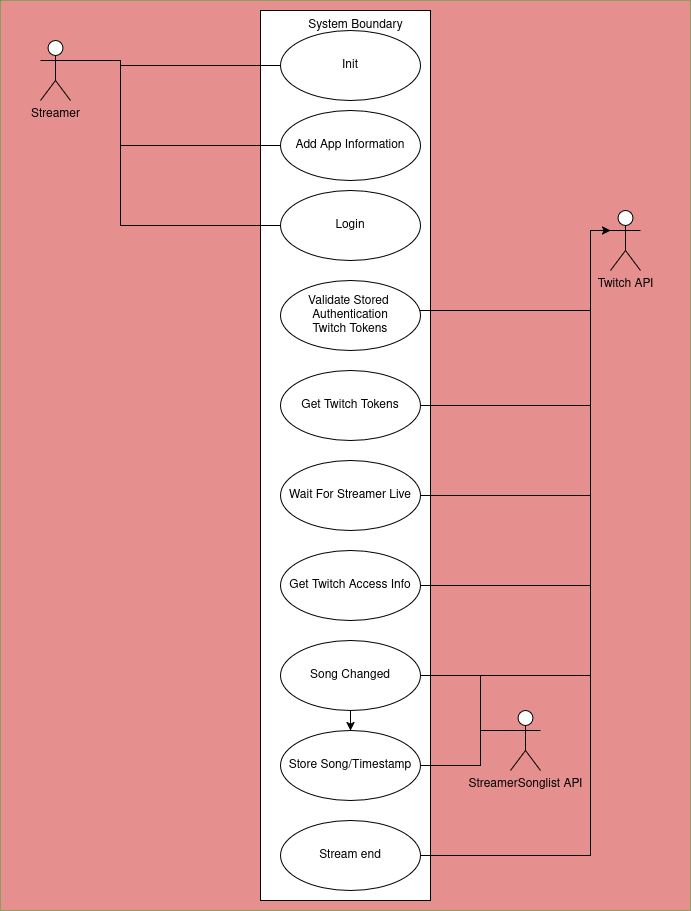

The diagram above was exported from draw.io. Its source (the exported page's mxGraphModel, read from the mxfile embedded in the PNG):
<mxGraphModel dx="1106" dy="700" grid="1" gridSize="10" guides="1" tooltips="1" connect="1" arrows="1" fold="1" page="1" pageScale="1" pageWidth="850" pageHeight="1100" math="0" shadow="0">
  <root>
    <mxCell id="0" />
    <mxCell id="1" parent="0" />
    <mxCell id="tw4GI3H2tZuJsI6PfSdd-4" value="" style="rounded=0;whiteSpace=wrap;html=1;fillColor=light-dark(#D12121,#D12121);fontColor=#ffffff;strokeColor=light-dark(#2D7600, #d12121);opacity=50;" vertex="1" parent="1">
      <mxGeometry x="50" y="110" width="690" height="910" as="geometry" />
    </mxCell>
    <mxCell id="tw4GI3H2tZuJsI6PfSdd-35" value="" style="rounded=0;whiteSpace=wrap;html=1;" vertex="1" parent="1">
      <mxGeometry x="310" y="120" width="170" height="890" as="geometry" />
    </mxCell>
    <mxCell id="tw4GI3H2tZuJsI6PfSdd-23" style="edgeStyle=orthogonalEdgeStyle;rounded=0;orthogonalLoop=1;jettySize=auto;html=1;exitX=1;exitY=0.3333333333333333;exitDx=0;exitDy=0;exitPerimeter=0;entryX=0;entryY=0.5;entryDx=0;entryDy=0;endArrow=none;endFill=0;" edge="1" parent="1" source="tw4GI3H2tZuJsI6PfSdd-1" target="tw4GI3H2tZuJsI6PfSdd-10">
      <mxGeometry relative="1" as="geometry">
        <Array as="points">
          <mxPoint x="170" y="170" />
          <mxPoint x="170" y="175" />
        </Array>
      </mxGeometry>
    </mxCell>
    <mxCell id="tw4GI3H2tZuJsI6PfSdd-1" value="Streamer" style="shape=umlActor;verticalLabelPosition=bottom;verticalAlign=top;html=1;" vertex="1" parent="1">
      <mxGeometry x="90" y="150" width="30" height="60" as="geometry" />
    </mxCell>
    <mxCell id="tw4GI3H2tZuJsI6PfSdd-24" style="edgeStyle=orthogonalEdgeStyle;rounded=0;orthogonalLoop=1;jettySize=auto;html=1;exitX=0;exitY=0.3333333333333333;exitDx=0;exitDy=0;exitPerimeter=0;entryX=1;entryY=0.5;entryDx=0;entryDy=0;endArrow=none;endFill=0;" edge="1" parent="1" source="tw4GI3H2tZuJsI6PfSdd-2" target="tw4GI3H2tZuJsI6PfSdd-12">
      <mxGeometry relative="1" as="geometry">
        <Array as="points">
          <mxPoint x="640" y="340" />
          <mxPoint x="640" y="420" />
          <mxPoint x="466" y="420" />
          <mxPoint x="466" y="425" />
        </Array>
      </mxGeometry>
    </mxCell>
    <mxCell id="tw4GI3H2tZuJsI6PfSdd-2" value="Twitch API" style="shape=umlActor;verticalLabelPosition=bottom;verticalAlign=top;html=1;" vertex="1" parent="1">
      <mxGeometry x="660" y="320" width="30" height="60" as="geometry" />
    </mxCell>
    <mxCell id="tw4GI3H2tZuJsI6PfSdd-3" value="StreamerSonglist API" style="shape=umlActor;verticalLabelPosition=bottom;verticalAlign=top;html=1;" vertex="1" parent="1">
      <mxGeometry x="560" y="820" width="30" height="60" as="geometry" />
    </mxCell>
    <mxCell id="tw4GI3H2tZuJsI6PfSdd-10" value="Init" style="ellipse;whiteSpace=wrap;html=1;" vertex="1" parent="1">
      <mxGeometry x="330" y="140" width="140" height="70" as="geometry" />
    </mxCell>
    <mxCell id="tw4GI3H2tZuJsI6PfSdd-26" style="edgeStyle=orthogonalEdgeStyle;rounded=0;orthogonalLoop=1;jettySize=auto;html=1;exitX=1;exitY=0.5;exitDx=0;exitDy=0;endArrow=none;endFill=0;" edge="1" parent="1" source="tw4GI3H2tZuJsI6PfSdd-11">
      <mxGeometry relative="1" as="geometry">
        <mxPoint x="660" y="340" as="targetPoint" />
        <Array as="points">
          <mxPoint x="640" y="605" />
          <mxPoint x="640" y="340" />
        </Array>
      </mxGeometry>
    </mxCell>
    <mxCell id="tw4GI3H2tZuJsI6PfSdd-11" value="Wait For Streamer Live" style="ellipse;whiteSpace=wrap;html=1;" vertex="1" parent="1">
      <mxGeometry x="330" y="570" width="140" height="70" as="geometry" />
    </mxCell>
    <mxCell id="tw4GI3H2tZuJsI6PfSdd-12" value="&lt;div&gt;Validate Stored&amp;nbsp;&lt;/div&gt;&lt;div&gt;Authentication&lt;/div&gt;&lt;div&gt;Twitch Tokens&lt;/div&gt;" style="ellipse;whiteSpace=wrap;html=1;" vertex="1" parent="1">
      <mxGeometry x="330" y="390" width="140" height="70" as="geometry" />
    </mxCell>
    <mxCell id="tw4GI3H2tZuJsI6PfSdd-13" value="Get Twitch Tokens" style="ellipse;whiteSpace=wrap;html=1;" vertex="1" parent="1">
      <mxGeometry x="330" y="480" width="140" height="70" as="geometry" />
    </mxCell>
    <mxCell id="tw4GI3H2tZuJsI6PfSdd-27" style="edgeStyle=orthogonalEdgeStyle;rounded=0;orthogonalLoop=1;jettySize=auto;html=1;exitX=1;exitY=0.5;exitDx=0;exitDy=0;endArrow=none;endFill=0;entryX=0;entryY=0.3333333333333333;entryDx=0;entryDy=0;entryPerimeter=0;" edge="1" parent="1" source="tw4GI3H2tZuJsI6PfSdd-14" target="tw4GI3H2tZuJsI6PfSdd-2">
      <mxGeometry relative="1" as="geometry">
        <mxPoint x="640" y="380" as="targetPoint" />
        <Array as="points">
          <mxPoint x="640" y="695" />
          <mxPoint x="640" y="340" />
        </Array>
      </mxGeometry>
    </mxCell>
    <mxCell id="tw4GI3H2tZuJsI6PfSdd-14" value="Get Twitch Access Info" style="ellipse;whiteSpace=wrap;html=1;" vertex="1" parent="1">
      <mxGeometry x="330" y="660" width="140" height="70" as="geometry" />
    </mxCell>
    <mxCell id="tw4GI3H2tZuJsI6PfSdd-28" style="edgeStyle=orthogonalEdgeStyle;rounded=0;orthogonalLoop=1;jettySize=auto;html=1;exitX=1;exitY=0.5;exitDx=0;exitDy=0;endArrow=none;endFill=0;" edge="1" parent="1" source="tw4GI3H2tZuJsI6PfSdd-15">
      <mxGeometry relative="1" as="geometry">
        <mxPoint x="640" y="510" as="targetPoint" />
      </mxGeometry>
    </mxCell>
    <mxCell id="tw4GI3H2tZuJsI6PfSdd-36" style="edgeStyle=orthogonalEdgeStyle;rounded=0;orthogonalLoop=1;jettySize=auto;html=1;exitX=0.5;exitY=1;exitDx=0;exitDy=0;entryX=0.5;entryY=0;entryDx=0;entryDy=0;" edge="1" parent="1" source="tw4GI3H2tZuJsI6PfSdd-15" target="tw4GI3H2tZuJsI6PfSdd-16">
      <mxGeometry relative="1" as="geometry" />
    </mxCell>
    <mxCell id="tw4GI3H2tZuJsI6PfSdd-15" value="Song Changed" style="ellipse;whiteSpace=wrap;html=1;" vertex="1" parent="1">
      <mxGeometry x="330" y="750" width="140" height="70" as="geometry" />
    </mxCell>
    <mxCell id="tw4GI3H2tZuJsI6PfSdd-16" value="Store Song/Timestamp" style="ellipse;whiteSpace=wrap;html=1;" vertex="1" parent="1">
      <mxGeometry x="330" y="840" width="140" height="70" as="geometry" />
    </mxCell>
    <mxCell id="tw4GI3H2tZuJsI6PfSdd-25" style="edgeStyle=orthogonalEdgeStyle;rounded=0;orthogonalLoop=1;jettySize=auto;html=1;entryX=0;entryY=0.3333333333333333;entryDx=0;entryDy=0;entryPerimeter=0;endArrow=none;endFill=0;" edge="1" parent="1" source="tw4GI3H2tZuJsI6PfSdd-13" target="tw4GI3H2tZuJsI6PfSdd-2">
      <mxGeometry relative="1" as="geometry">
        <Array as="points">
          <mxPoint x="640" y="515" />
          <mxPoint x="640" y="340" />
        </Array>
      </mxGeometry>
    </mxCell>
    <mxCell id="tw4GI3H2tZuJsI6PfSdd-29" style="edgeStyle=orthogonalEdgeStyle;rounded=0;orthogonalLoop=1;jettySize=auto;html=1;exitX=1;exitY=0.5;exitDx=0;exitDy=0;endArrow=none;endFill=0;" edge="1" parent="1" source="tw4GI3H2tZuJsI6PfSdd-16" target="tw4GI3H2tZuJsI6PfSdd-3">
      <mxGeometry relative="1" as="geometry">
        <Array as="points">
          <mxPoint x="530" y="875" />
          <mxPoint x="530" y="840" />
        </Array>
      </mxGeometry>
    </mxCell>
    <mxCell id="tw4GI3H2tZuJsI6PfSdd-34" value="System Boundary" style="text;html=1;whiteSpace=wrap;strokeColor=none;fillColor=none;align=center;verticalAlign=middle;rounded=0;" vertex="1" parent="1">
      <mxGeometry x="342.5" y="120" width="125" height="30" as="geometry" />
    </mxCell>
    <mxCell id="tw4GI3H2tZuJsI6PfSdd-37" style="edgeStyle=orthogonalEdgeStyle;rounded=0;orthogonalLoop=1;jettySize=auto;html=1;exitX=1;exitY=0.5;exitDx=0;exitDy=0;entryX=0;entryY=0.3333333333333333;entryDx=0;entryDy=0;entryPerimeter=0;endArrow=none;endFill=0;" edge="1" parent="1" source="tw4GI3H2tZuJsI6PfSdd-15" target="tw4GI3H2tZuJsI6PfSdd-3">
      <mxGeometry relative="1" as="geometry">
        <Array as="points">
          <mxPoint x="530" y="785" />
          <mxPoint x="530" y="840" />
        </Array>
      </mxGeometry>
    </mxCell>
    <mxCell id="tw4GI3H2tZuJsI6PfSdd-40" style="edgeStyle=orthogonalEdgeStyle;rounded=0;orthogonalLoop=1;jettySize=auto;html=1;exitX=1;exitY=0.5;exitDx=0;exitDy=0;" edge="1" parent="1" source="tw4GI3H2tZuJsI6PfSdd-38">
      <mxGeometry relative="1" as="geometry">
        <mxPoint x="660" y="340" as="targetPoint" />
        <Array as="points">
          <mxPoint x="640" y="965" />
          <mxPoint x="640" y="340" />
        </Array>
      </mxGeometry>
    </mxCell>
    <mxCell id="tw4GI3H2tZuJsI6PfSdd-38" value="Stream end" style="ellipse;whiteSpace=wrap;html=1;" vertex="1" parent="1">
      <mxGeometry x="330" y="930" width="140" height="70" as="geometry" />
    </mxCell>
    <mxCell id="tw4GI3H2tZuJsI6PfSdd-43" style="edgeStyle=orthogonalEdgeStyle;rounded=0;orthogonalLoop=1;jettySize=auto;html=1;exitX=0;exitY=0.5;exitDx=0;exitDy=0;endArrow=none;endFill=0;" edge="1" parent="1" source="tw4GI3H2tZuJsI6PfSdd-41">
      <mxGeometry relative="1" as="geometry">
        <mxPoint x="130" y="170" as="targetPoint" />
        <Array as="points">
          <mxPoint x="170" y="255" />
          <mxPoint x="170" y="170" />
        </Array>
      </mxGeometry>
    </mxCell>
    <mxCell id="tw4GI3H2tZuJsI6PfSdd-41" value="Add App Information" style="ellipse;whiteSpace=wrap;html=1;" vertex="1" parent="1">
      <mxGeometry x="330" y="220" width="140" height="70" as="geometry" />
    </mxCell>
    <mxCell id="tw4GI3H2tZuJsI6PfSdd-44" style="edgeStyle=orthogonalEdgeStyle;rounded=0;orthogonalLoop=1;jettySize=auto;html=1;exitX=0;exitY=0.5;exitDx=0;exitDy=0;endArrow=none;endFill=0;" edge="1" parent="1" source="tw4GI3H2tZuJsI6PfSdd-42">
      <mxGeometry relative="1" as="geometry">
        <mxPoint x="130" y="170" as="targetPoint" />
        <Array as="points">
          <mxPoint x="170" y="335" />
          <mxPoint x="170" y="170" />
        </Array>
      </mxGeometry>
    </mxCell>
    <mxCell id="tw4GI3H2tZuJsI6PfSdd-42" value="Login" style="ellipse;whiteSpace=wrap;html=1;" vertex="1" parent="1">
      <mxGeometry x="330" y="300" width="140" height="70" as="geometry" />
    </mxCell>
  </root>
</mxGraphModel>